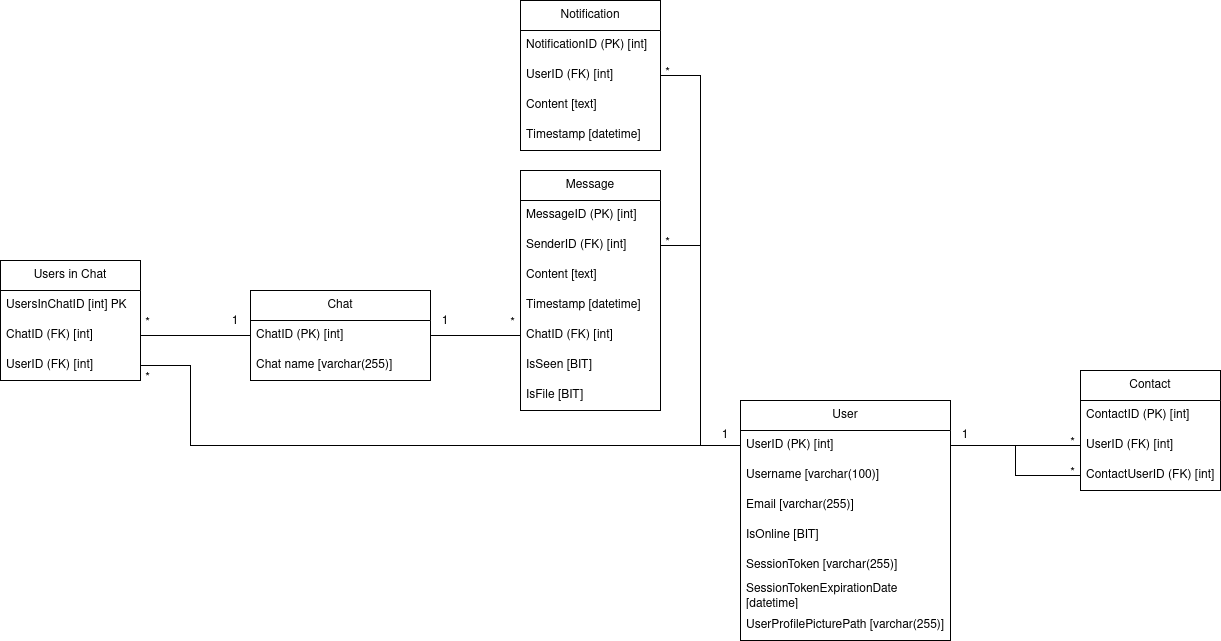

The diagram above was exported from draw.io. Its source (the exported page's mxGraphModel, read from the mxfile embedded in the PNG):
<mxGraphModel dx="3150" dy="2037" grid="1" gridSize="10" guides="1" tooltips="1" connect="1" arrows="1" fold="1" page="1" pageScale="1" pageWidth="850" pageHeight="1100" math="0" shadow="0">
  <root>
    <mxCell id="0" />
    <mxCell id="1" parent="0" />
    <mxCell id="9_rEGJio1nRoMHAHd7TP-2" value="Message" style="swimlane;fontStyle=0;childLayout=stackLayout;horizontal=1;startSize=30;horizontalStack=0;resizeParent=1;resizeParentMax=0;resizeLast=0;collapsible=1;marginBottom=0;whiteSpace=wrap;html=1;fillColor=none;" parent="1" vertex="1">
      <mxGeometry x="540" y="300" width="140" height="240" as="geometry" />
    </mxCell>
    <mxCell id="9_rEGJio1nRoMHAHd7TP-3" value="MessageID (PK) [int]" style="text;strokeColor=none;fillColor=none;align=left;verticalAlign=middle;spacingLeft=4;spacingRight=4;overflow=hidden;points=[[0,0.5],[1,0.5]];portConstraint=eastwest;rotatable=0;whiteSpace=wrap;html=1;" parent="9_rEGJio1nRoMHAHd7TP-2" vertex="1">
      <mxGeometry y="30" width="140" height="30" as="geometry" />
    </mxCell>
    <mxCell id="9_rEGJio1nRoMHAHd7TP-4" value="SenderID (FK) [int]" style="text;strokeColor=none;fillColor=none;align=left;verticalAlign=middle;spacingLeft=4;spacingRight=4;overflow=hidden;points=[[0,0.5],[1,0.5]];portConstraint=eastwest;rotatable=0;whiteSpace=wrap;html=1;" parent="9_rEGJio1nRoMHAHd7TP-2" vertex="1">
      <mxGeometry y="60" width="140" height="30" as="geometry" />
    </mxCell>
    <mxCell id="9_rEGJio1nRoMHAHd7TP-7" value="Content [text]" style="text;strokeColor=none;fillColor=none;align=left;verticalAlign=middle;spacingLeft=4;spacingRight=4;overflow=hidden;points=[[0,0.5],[1,0.5]];portConstraint=eastwest;rotatable=0;whiteSpace=wrap;html=1;" parent="9_rEGJio1nRoMHAHd7TP-2" vertex="1">
      <mxGeometry y="90" width="140" height="30" as="geometry" />
    </mxCell>
    <mxCell id="9_rEGJio1nRoMHAHd7TP-8" value="Timestamp [datetime]" style="text;strokeColor=none;fillColor=none;align=left;verticalAlign=middle;spacingLeft=4;spacingRight=4;overflow=hidden;points=[[0,0.5],[1,0.5]];portConstraint=eastwest;rotatable=0;whiteSpace=wrap;html=1;" parent="9_rEGJio1nRoMHAHd7TP-2" vertex="1">
      <mxGeometry y="120" width="140" height="30" as="geometry" />
    </mxCell>
    <mxCell id="9_rEGJio1nRoMHAHd7TP-9" value="&lt;div&gt;ChatID (FK) [int]&lt;/div&gt;" style="text;strokeColor=none;fillColor=none;align=left;verticalAlign=middle;spacingLeft=4;spacingRight=4;overflow=hidden;points=[[0,0.5],[1,0.5]];portConstraint=eastwest;rotatable=0;whiteSpace=wrap;html=1;" parent="9_rEGJio1nRoMHAHd7TP-2" vertex="1">
      <mxGeometry y="150" width="140" height="30" as="geometry" />
    </mxCell>
    <mxCell id="a8W-xiSKNda1ihEsvJm6-1" value="IsSeen [BIT]" style="text;strokeColor=none;fillColor=none;align=left;verticalAlign=middle;spacingLeft=4;spacingRight=4;overflow=hidden;points=[[0,0.5],[1,0.5]];portConstraint=eastwest;rotatable=0;whiteSpace=wrap;html=1;" parent="9_rEGJio1nRoMHAHd7TP-2" vertex="1">
      <mxGeometry y="180" width="140" height="30" as="geometry" />
    </mxCell>
    <mxCell id="qcFCDkYj-mYFQL_kMFDH-1" value="IsFile [BIT]" style="text;strokeColor=none;fillColor=none;align=left;verticalAlign=middle;spacingLeft=4;spacingRight=4;overflow=hidden;points=[[0,0.5],[1,0.5]];portConstraint=eastwest;rotatable=0;whiteSpace=wrap;html=1;" parent="9_rEGJio1nRoMHAHd7TP-2" vertex="1">
      <mxGeometry y="210" width="140" height="30" as="geometry" />
    </mxCell>
    <mxCell id="9_rEGJio1nRoMHAHd7TP-10" value="User" style="swimlane;fontStyle=0;childLayout=stackLayout;horizontal=1;startSize=30;horizontalStack=0;resizeParent=1;resizeParentMax=0;resizeLast=0;collapsible=1;marginBottom=0;whiteSpace=wrap;html=1;fillColor=none;" parent="1" vertex="1">
      <mxGeometry x="760" y="530" width="210" height="240" as="geometry" />
    </mxCell>
    <mxCell id="9_rEGJio1nRoMHAHd7TP-11" value="UserID (PK) [int]" style="text;strokeColor=none;fillColor=none;align=left;verticalAlign=middle;spacingLeft=4;spacingRight=4;overflow=hidden;points=[[0,0.5],[1,0.5]];portConstraint=eastwest;rotatable=0;whiteSpace=wrap;html=1;" parent="9_rEGJio1nRoMHAHd7TP-10" vertex="1">
      <mxGeometry y="30" width="210" height="30" as="geometry" />
    </mxCell>
    <mxCell id="9_rEGJio1nRoMHAHd7TP-12" value="Username [varchar(100)]" style="text;strokeColor=none;fillColor=none;align=left;verticalAlign=middle;spacingLeft=4;spacingRight=4;overflow=hidden;points=[[0,0.5],[1,0.5]];portConstraint=eastwest;rotatable=0;whiteSpace=wrap;html=1;" parent="9_rEGJio1nRoMHAHd7TP-10" vertex="1">
      <mxGeometry y="60" width="210" height="30" as="geometry" />
    </mxCell>
    <mxCell id="9_rEGJio1nRoMHAHd7TP-13" value="Email [varchar(255)]" style="text;strokeColor=none;fillColor=none;align=left;verticalAlign=middle;spacingLeft=4;spacingRight=4;overflow=hidden;points=[[0,0.5],[1,0.5]];portConstraint=eastwest;rotatable=0;whiteSpace=wrap;html=1;" parent="9_rEGJio1nRoMHAHd7TP-10" vertex="1">
      <mxGeometry y="90" width="210" height="30" as="geometry" />
    </mxCell>
    <mxCell id="9_rEGJio1nRoMHAHd7TP-52" value="&lt;div&gt;IsOnline [BIT]&lt;/div&gt;" style="text;strokeColor=none;fillColor=none;align=left;verticalAlign=middle;spacingLeft=4;spacingRight=4;overflow=hidden;points=[[0,0.5],[1,0.5]];portConstraint=eastwest;rotatable=0;whiteSpace=wrap;html=1;" parent="9_rEGJio1nRoMHAHd7TP-10" vertex="1">
      <mxGeometry y="120" width="210" height="30" as="geometry" />
    </mxCell>
    <mxCell id="jJ0wm7ACRBFZsE4r5HbN-1" value="&lt;div&gt;SessionToken [varchar(255)]&lt;/div&gt;" style="text;strokeColor=none;fillColor=none;align=left;verticalAlign=middle;spacingLeft=4;spacingRight=4;overflow=hidden;points=[[0,0.5],[1,0.5]];portConstraint=eastwest;rotatable=0;whiteSpace=wrap;html=1;" parent="9_rEGJio1nRoMHAHd7TP-10" vertex="1">
      <mxGeometry y="150" width="210" height="30" as="geometry" />
    </mxCell>
    <mxCell id="jJ0wm7ACRBFZsE4r5HbN-2" value="&lt;div&gt;SessionTokenExpirationDate [datetime]&lt;/div&gt;" style="text;strokeColor=none;fillColor=none;align=left;verticalAlign=middle;spacingLeft=4;spacingRight=4;overflow=hidden;points=[[0,0.5],[1,0.5]];portConstraint=eastwest;rotatable=0;whiteSpace=wrap;html=1;" parent="9_rEGJio1nRoMHAHd7TP-10" vertex="1">
      <mxGeometry y="180" width="210" height="30" as="geometry" />
    </mxCell>
    <mxCell id="4pPcYiYeA0vnju4cxfW4-1" value="UserProfilePicturePath [varchar(255)]" style="text;strokeColor=none;fillColor=none;align=left;verticalAlign=middle;spacingLeft=4;spacingRight=4;overflow=hidden;points=[[0,0.5],[1,0.5]];portConstraint=eastwest;rotatable=0;whiteSpace=wrap;html=1;" parent="9_rEGJio1nRoMHAHd7TP-10" vertex="1">
      <mxGeometry y="210" width="210" height="30" as="geometry" />
    </mxCell>
    <mxCell id="9_rEGJio1nRoMHAHd7TP-14" value="Notification" style="swimlane;fontStyle=0;childLayout=stackLayout;horizontal=1;startSize=30;horizontalStack=0;resizeParent=1;resizeParentMax=0;resizeLast=0;collapsible=1;marginBottom=0;whiteSpace=wrap;html=1;fillColor=none;" parent="1" vertex="1">
      <mxGeometry x="540" y="130" width="140" height="150" as="geometry" />
    </mxCell>
    <mxCell id="9_rEGJio1nRoMHAHd7TP-15" value="NotificationID (PK) [int]" style="text;strokeColor=none;fillColor=none;align=left;verticalAlign=middle;spacingLeft=4;spacingRight=4;overflow=hidden;points=[[0,0.5],[1,0.5]];portConstraint=eastwest;rotatable=0;whiteSpace=wrap;html=1;" parent="9_rEGJio1nRoMHAHd7TP-14" vertex="1">
      <mxGeometry y="30" width="140" height="30" as="geometry" />
    </mxCell>
    <mxCell id="9_rEGJio1nRoMHAHd7TP-16" value="UserID (FK) [int]" style="text;strokeColor=none;fillColor=none;align=left;verticalAlign=middle;spacingLeft=4;spacingRight=4;overflow=hidden;points=[[0,0.5],[1,0.5]];portConstraint=eastwest;rotatable=0;whiteSpace=wrap;html=1;" parent="9_rEGJio1nRoMHAHd7TP-14" vertex="1">
      <mxGeometry y="60" width="140" height="30" as="geometry" />
    </mxCell>
    <mxCell id="9_rEGJio1nRoMHAHd7TP-17" value="Content [text]" style="text;strokeColor=none;fillColor=none;align=left;verticalAlign=middle;spacingLeft=4;spacingRight=4;overflow=hidden;points=[[0,0.5],[1,0.5]];portConstraint=eastwest;rotatable=0;whiteSpace=wrap;html=1;" parent="9_rEGJio1nRoMHAHd7TP-14" vertex="1">
      <mxGeometry y="90" width="140" height="30" as="geometry" />
    </mxCell>
    <mxCell id="9_rEGJio1nRoMHAHd7TP-19" value="Timestamp [datetime]" style="text;strokeColor=none;fillColor=none;align=left;verticalAlign=middle;spacingLeft=4;spacingRight=4;overflow=hidden;points=[[0,0.5],[1,0.5]];portConstraint=eastwest;rotatable=0;whiteSpace=wrap;html=1;" parent="9_rEGJio1nRoMHAHd7TP-14" vertex="1">
      <mxGeometry y="120" width="140" height="30" as="geometry" />
    </mxCell>
    <mxCell id="9_rEGJio1nRoMHAHd7TP-20" value="Contact" style="swimlane;fontStyle=0;childLayout=stackLayout;horizontal=1;startSize=30;horizontalStack=0;resizeParent=1;resizeParentMax=0;resizeLast=0;collapsible=1;marginBottom=0;whiteSpace=wrap;html=1;fillColor=none;" parent="1" vertex="1">
      <mxGeometry x="1100" y="500" width="140" height="120" as="geometry">
        <mxRectangle x="710" y="370" width="80" height="30" as="alternateBounds" />
      </mxGeometry>
    </mxCell>
    <mxCell id="9_rEGJio1nRoMHAHd7TP-21" value="ContactID (PK) [int]" style="text;strokeColor=none;fillColor=none;align=left;verticalAlign=middle;spacingLeft=4;spacingRight=4;overflow=hidden;points=[[0,0.5],[1,0.5]];portConstraint=eastwest;rotatable=0;whiteSpace=wrap;html=1;" parent="9_rEGJio1nRoMHAHd7TP-20" vertex="1">
      <mxGeometry y="30" width="140" height="30" as="geometry" />
    </mxCell>
    <mxCell id="9_rEGJio1nRoMHAHd7TP-22" value="UserID (FK) [int]" style="text;strokeColor=none;fillColor=none;align=left;verticalAlign=middle;spacingLeft=4;spacingRight=4;overflow=hidden;points=[[0,0.5],[1,0.5]];portConstraint=eastwest;rotatable=0;whiteSpace=wrap;html=1;" parent="9_rEGJio1nRoMHAHd7TP-20" vertex="1">
      <mxGeometry y="60" width="140" height="30" as="geometry" />
    </mxCell>
    <mxCell id="9_rEGJio1nRoMHAHd7TP-23" value="ContactUserID (FK) [int]" style="text;strokeColor=none;fillColor=none;align=left;verticalAlign=middle;spacingLeft=4;spacingRight=4;overflow=hidden;points=[[0,0.5],[1,0.5]];portConstraint=eastwest;rotatable=0;whiteSpace=wrap;html=1;" parent="9_rEGJio1nRoMHAHd7TP-20" vertex="1">
      <mxGeometry y="90" width="140" height="30" as="geometry" />
    </mxCell>
    <mxCell id="9_rEGJio1nRoMHAHd7TP-41" style="edgeStyle=orthogonalEdgeStyle;rounded=0;orthogonalLoop=1;jettySize=auto;html=1;entryX=0;entryY=0.5;entryDx=0;entryDy=0;endArrow=none;startFill=0;" parent="1" source="9_rEGJio1nRoMHAHd7TP-24" target="9_rEGJio1nRoMHAHd7TP-9" edge="1">
      <mxGeometry relative="1" as="geometry" />
    </mxCell>
    <mxCell id="9_rEGJio1nRoMHAHd7TP-24" value="Chat" style="swimlane;fontStyle=0;childLayout=stackLayout;horizontal=1;startSize=30;horizontalStack=0;resizeParent=1;resizeParentMax=0;resizeLast=0;collapsible=1;marginBottom=0;whiteSpace=wrap;html=1;fillColor=none;" parent="1" vertex="1">
      <mxGeometry x="270" y="420" width="180" height="90" as="geometry" />
    </mxCell>
    <mxCell id="9_rEGJio1nRoMHAHd7TP-25" value="&lt;div&gt;ChatID (PK) [int]&lt;/div&gt;" style="text;strokeColor=none;fillColor=none;align=left;verticalAlign=middle;spacingLeft=4;spacingRight=4;overflow=hidden;points=[[0,0.5],[1,0.5]];portConstraint=eastwest;rotatable=0;whiteSpace=wrap;html=1;" parent="9_rEGJio1nRoMHAHd7TP-24" vertex="1">
      <mxGeometry y="30" width="180" height="30" as="geometry" />
    </mxCell>
    <mxCell id="9_rEGJio1nRoMHAHd7TP-26" value="Chat name [varchar(255)]" style="text;strokeColor=none;fillColor=none;align=left;verticalAlign=middle;spacingLeft=4;spacingRight=4;overflow=hidden;points=[[0,0.5],[1,0.5]];portConstraint=eastwest;rotatable=0;whiteSpace=wrap;html=1;" parent="9_rEGJio1nRoMHAHd7TP-24" vertex="1">
      <mxGeometry y="60" width="180" height="30" as="geometry" />
    </mxCell>
    <mxCell id="9_rEGJio1nRoMHAHd7TP-29" style="edgeStyle=orthogonalEdgeStyle;rounded=0;orthogonalLoop=1;jettySize=auto;html=1;exitX=1;exitY=0.5;exitDx=0;exitDy=0;entryX=0;entryY=0.5;entryDx=0;entryDy=0;strokeColor=default;endArrow=none;startFill=0;" parent="1" source="9_rEGJio1nRoMHAHd7TP-4" target="9_rEGJio1nRoMHAHd7TP-11" edge="1">
      <mxGeometry relative="1" as="geometry" />
    </mxCell>
    <mxCell id="9_rEGJio1nRoMHAHd7TP-31" value="1" style="text;html=1;align=center;verticalAlign=middle;whiteSpace=wrap;rounded=0;" parent="1" vertex="1">
      <mxGeometry x="740" y="560" width="10" height="10" as="geometry" />
    </mxCell>
    <mxCell id="9_rEGJio1nRoMHAHd7TP-35" value="*" style="text;html=1;align=center;verticalAlign=middle;whiteSpace=wrap;rounded=0;" parent="1" vertex="1">
      <mxGeometry x="685" y="370" width="5" height="5" as="geometry" />
    </mxCell>
    <mxCell id="9_rEGJio1nRoMHAHd7TP-39" style="edgeStyle=orthogonalEdgeStyle;rounded=0;orthogonalLoop=1;jettySize=auto;html=1;entryX=0;entryY=0.5;entryDx=0;entryDy=0;endArrow=none;startFill=0;" parent="1" source="9_rEGJio1nRoMHAHd7TP-16" target="9_rEGJio1nRoMHAHd7TP-11" edge="1">
      <mxGeometry relative="1" as="geometry">
        <Array as="points">
          <mxPoint x="720" y="205" />
          <mxPoint x="720" y="575" />
        </Array>
      </mxGeometry>
    </mxCell>
    <mxCell id="9_rEGJio1nRoMHAHd7TP-40" value="*" style="text;html=1;align=center;verticalAlign=middle;whiteSpace=wrap;rounded=0;" parent="1" vertex="1">
      <mxGeometry x="685" y="200" width="5" height="5" as="geometry" />
    </mxCell>
    <mxCell id="9_rEGJio1nRoMHAHd7TP-47" style="edgeStyle=orthogonalEdgeStyle;rounded=0;orthogonalLoop=1;jettySize=auto;html=1;exitX=1;exitY=0.5;exitDx=0;exitDy=0;entryX=0;entryY=0.5;entryDx=0;entryDy=0;endArrow=none;startFill=0;" parent="1" source="9_rEGJio1nRoMHAHd7TP-11" target="9_rEGJio1nRoMHAHd7TP-22" edge="1">
      <mxGeometry relative="1" as="geometry" />
    </mxCell>
    <mxCell id="9_rEGJio1nRoMHAHd7TP-48" style="edgeStyle=orthogonalEdgeStyle;rounded=0;orthogonalLoop=1;jettySize=auto;html=1;exitX=0;exitY=0.5;exitDx=0;exitDy=0;entryX=1;entryY=0.5;entryDx=0;entryDy=0;endArrow=none;startFill=0;" parent="1" source="9_rEGJio1nRoMHAHd7TP-23" target="9_rEGJio1nRoMHAHd7TP-11" edge="1">
      <mxGeometry relative="1" as="geometry" />
    </mxCell>
    <mxCell id="9_rEGJio1nRoMHAHd7TP-49" value="1" style="text;html=1;align=center;verticalAlign=middle;whiteSpace=wrap;rounded=0;" parent="1" vertex="1">
      <mxGeometry x="980" y="560" width="10" height="10" as="geometry" />
    </mxCell>
    <mxCell id="9_rEGJio1nRoMHAHd7TP-50" value="*" style="text;html=1;align=center;verticalAlign=middle;whiteSpace=wrap;rounded=0;" parent="1" vertex="1">
      <mxGeometry x="1090" y="600" width="5" height="5" as="geometry" />
    </mxCell>
    <mxCell id="9_rEGJio1nRoMHAHd7TP-51" value="*" style="text;html=1;align=center;verticalAlign=middle;whiteSpace=wrap;rounded=0;" parent="1" vertex="1">
      <mxGeometry x="1090" y="570" width="5" height="5" as="geometry" />
    </mxCell>
    <mxCell id="IkPh2hBeSbHO7xuuJWS--3" value="Users in Chat" style="swimlane;fontStyle=0;childLayout=stackLayout;horizontal=1;startSize=30;horizontalStack=0;resizeParent=1;resizeParentMax=0;resizeLast=0;collapsible=1;marginBottom=0;whiteSpace=wrap;html=1;fillColor=none;" parent="1" vertex="1">
      <mxGeometry x="20" y="390" width="140" height="120" as="geometry" />
    </mxCell>
    <mxCell id="IkPh2hBeSbHO7xuuJWS--4" value="UsersInChatID [int] PK" style="text;strokeColor=none;fillColor=none;align=left;verticalAlign=middle;spacingLeft=4;spacingRight=4;overflow=hidden;points=[[0,0.5],[1,0.5]];portConstraint=eastwest;rotatable=0;whiteSpace=wrap;html=1;" parent="IkPh2hBeSbHO7xuuJWS--3" vertex="1">
      <mxGeometry y="30" width="140" height="30" as="geometry" />
    </mxCell>
    <mxCell id="IkPh2hBeSbHO7xuuJWS--5" value="&lt;span style=&quot;text-align: center;&quot;&gt;Chat&lt;/span&gt;ID (FK) [int]" style="text;strokeColor=none;fillColor=none;align=left;verticalAlign=middle;spacingLeft=4;spacingRight=4;overflow=hidden;points=[[0,0.5],[1,0.5]];portConstraint=eastwest;rotatable=0;whiteSpace=wrap;html=1;" parent="IkPh2hBeSbHO7xuuJWS--3" vertex="1">
      <mxGeometry y="60" width="140" height="30" as="geometry" />
    </mxCell>
    <mxCell id="IkPh2hBeSbHO7xuuJWS--6" value="UserID (FK) [int]" style="text;strokeColor=none;fillColor=none;align=left;verticalAlign=middle;spacingLeft=4;spacingRight=4;overflow=hidden;points=[[0,0.5],[1,0.5]];portConstraint=eastwest;rotatable=0;whiteSpace=wrap;html=1;" parent="IkPh2hBeSbHO7xuuJWS--3" vertex="1">
      <mxGeometry y="90" width="140" height="30" as="geometry" />
    </mxCell>
    <mxCell id="IkPh2hBeSbHO7xuuJWS--7" style="edgeStyle=orthogonalEdgeStyle;rounded=0;orthogonalLoop=1;jettySize=auto;html=1;endArrow=none;startFill=0;" parent="1" source="IkPh2hBeSbHO7xuuJWS--5" target="9_rEGJio1nRoMHAHd7TP-25" edge="1">
      <mxGeometry relative="1" as="geometry" />
    </mxCell>
    <mxCell id="IkPh2hBeSbHO7xuuJWS--9" style="edgeStyle=orthogonalEdgeStyle;rounded=0;orthogonalLoop=1;jettySize=auto;html=1;entryX=0;entryY=0.5;entryDx=0;entryDy=0;endArrow=none;startFill=0;" parent="1" source="IkPh2hBeSbHO7xuuJWS--6" target="9_rEGJio1nRoMHAHd7TP-11" edge="1">
      <mxGeometry relative="1" as="geometry">
        <Array as="points">
          <mxPoint x="210" y="495" />
          <mxPoint x="210" y="575" />
        </Array>
      </mxGeometry>
    </mxCell>
    <mxCell id="IkPh2hBeSbHO7xuuJWS--11" value="*" style="text;html=1;align=center;verticalAlign=middle;whiteSpace=wrap;rounded=0;" parent="1" vertex="1">
      <mxGeometry x="165" y="505" width="5" height="5" as="geometry" />
    </mxCell>
    <mxCell id="IkPh2hBeSbHO7xuuJWS--12" value="*" style="text;html=1;align=center;verticalAlign=middle;whiteSpace=wrap;rounded=0;" parent="1" vertex="1">
      <mxGeometry x="165" y="450" width="5" height="5" as="geometry" />
    </mxCell>
    <mxCell id="IkPh2hBeSbHO7xuuJWS--13" value="1" style="text;html=1;align=center;verticalAlign=middle;whiteSpace=wrap;rounded=0;" parent="1" vertex="1">
      <mxGeometry x="250" y="443" width="10" height="15" as="geometry" />
    </mxCell>
    <mxCell id="p5ocbUIurgxKP5GXj-nK-1" value="1" style="text;html=1;align=center;verticalAlign=middle;whiteSpace=wrap;rounded=0;" parent="1" vertex="1">
      <mxGeometry x="460" y="443" width="10" height="15" as="geometry" />
    </mxCell>
    <mxCell id="p5ocbUIurgxKP5GXj-nK-2" value="*" style="text;html=1;align=center;verticalAlign=middle;whiteSpace=wrap;rounded=0;" parent="1" vertex="1">
      <mxGeometry x="530" y="450" width="5" height="5" as="geometry" />
    </mxCell>
  </root>
</mxGraphModel>